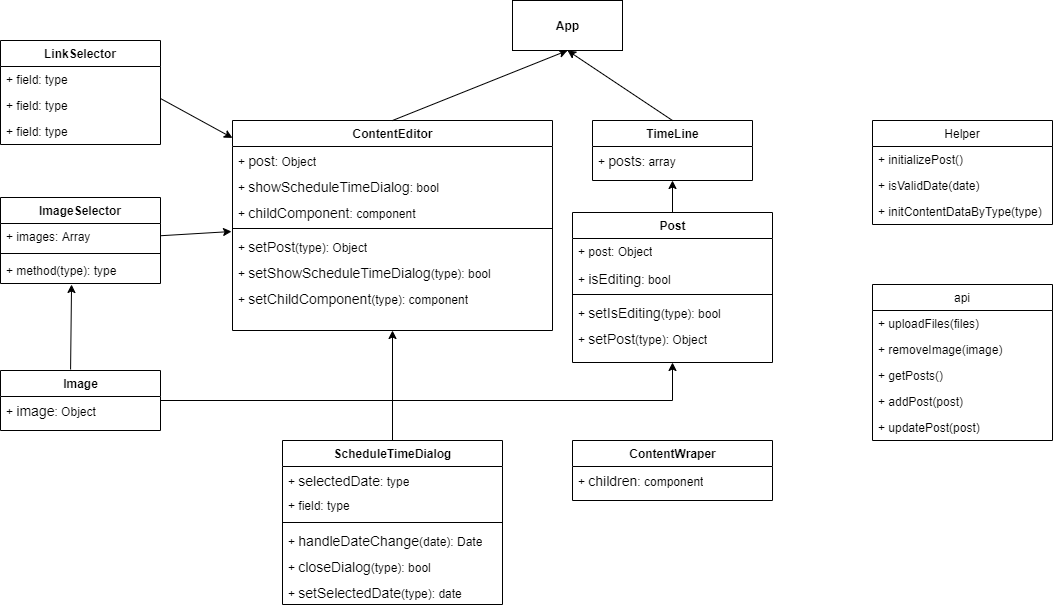

The diagram above was exported from draw.io. Its source (the exported page's mxGraphModel, read from the mxfile embedded in the PNG):
<mxGraphModel dx="1422" dy="794" grid="1" gridSize="10" guides="1" tooltips="1" connect="1" arrows="1" fold="1" page="1" pageScale="1" pageWidth="1100" pageHeight="850" background="#ffffff" math="0" shadow="0">
  <root>
    <mxCell id="0" />
    <mxCell id="1" parent="0" />
    <mxCell id="7rUgouy2Fmt3-AHfI8oP-17" value="" style="endArrow=classic;html=1;exitX=0.5;exitY=0;exitDx=0;exitDy=0;entryX=0.5;entryY=1;entryDx=0;entryDy=0;fontFamily=Helvetica;" parent="1" source="78961159f06e98e8-95" target="e2DtT1ePfnhZPl8Z-0WE-3" edge="1">
      <mxGeometry width="50" height="50" relative="1" as="geometry">
        <mxPoint x="790" y="480" as="sourcePoint" />
        <mxPoint x="540" y="257" as="targetPoint" />
      </mxGeometry>
    </mxCell>
    <mxCell id="7rUgouy2Fmt3-AHfI8oP-18" value="" style="endArrow=classic;html=1;entryX=0.5;entryY=1;entryDx=0;entryDy=0;exitX=0.5;exitY=0;exitDx=0;exitDy=0;fontFamily=Helvetica;" parent="1" target="e2DtT1ePfnhZPl8Z-0WE-3" edge="1" source="78961159f06e98e8-82">
      <mxGeometry width="50" height="50" relative="1" as="geometry">
        <mxPoint x="320" y="303" as="sourcePoint" />
        <mxPoint x="550" y="160" as="targetPoint" />
      </mxGeometry>
    </mxCell>
    <mxCell id="e2DtT1ePfnhZPl8Z-0WE-3" value="&lt;b&gt;App&lt;/b&gt;" style="html=1;fontFamily=Helvetica;" vertex="1" parent="1">
      <mxGeometry x="520" y="40" width="110" height="50" as="geometry" />
    </mxCell>
    <mxCell id="e2DtT1ePfnhZPl8Z-0WE-60" value="" style="endArrow=classic;html=1;entryX=0.5;entryY=1;entryDx=0;entryDy=0;fontFamily=Helvetica;" edge="1" parent="1" source="e2DtT1ePfnhZPl8Z-0WE-54" target="78961159f06e98e8-95">
      <mxGeometry width="50" height="50" relative="1" as="geometry">
        <mxPoint x="740" y="489.28932188134524" as="sourcePoint" />
        <mxPoint x="740" y="439.28932188134524" as="targetPoint" />
      </mxGeometry>
    </mxCell>
    <mxCell id="e2DtT1ePfnhZPl8Z-0WE-61" value="" style="endArrow=classic;html=1;exitX=0.5;exitY=0;exitDx=0;exitDy=0;entryX=0.5;entryY=1;entryDx=0;entryDy=0;fontFamily=Helvetica;" edge="1" parent="1" source="78961159f06e98e8-108" target="78961159f06e98e8-82">
      <mxGeometry width="50" height="50" relative="1" as="geometry">
        <mxPoint x="380" y="720" as="sourcePoint" />
        <mxPoint x="430" y="670" as="targetPoint" />
      </mxGeometry>
    </mxCell>
    <mxCell id="e2DtT1ePfnhZPl8Z-0WE-64" value="" style="endArrow=classic;html=1;exitX=1;exitY=0.231;exitDx=0;exitDy=0;exitPerimeter=0;fontFamily=Helvetica;" edge="1" parent="1" source="e2DtT1ePfnhZPl8Z-0WE-32" target="78961159f06e98e8-82">
      <mxGeometry width="50" height="50" relative="1" as="geometry">
        <mxPoint x="160" y="607" as="sourcePoint" />
        <mxPoint x="230.71067811865476" y="557" as="targetPoint" />
      </mxGeometry>
    </mxCell>
    <mxCell id="78961159f06e98e8-82" value="ContentEditor" style="swimlane;html=1;fontStyle=1;align=center;verticalAlign=top;childLayout=stackLayout;horizontal=1;startSize=26;horizontalStack=0;resizeParent=1;resizeLast=0;collapsible=1;marginBottom=0;swimlaneFillColor=#ffffff;rounded=0;shadow=0;comic=0;labelBackgroundColor=none;strokeWidth=1;fillColor=none;fontFamily=Helvetica;fontSize=12" parent="1" vertex="1">
      <mxGeometry x="240" y="160" width="320" height="210" as="geometry" />
    </mxCell>
    <mxCell id="78961159f06e98e8-83" value="+&amp;nbsp;&lt;span style=&quot;font-size: 14px;&quot;&gt;post&lt;/span&gt;&lt;span&gt;: Object&lt;/span&gt;" style="text;html=1;strokeColor=none;fillColor=none;align=left;verticalAlign=top;spacingLeft=4;spacingRight=4;whiteSpace=wrap;overflow=hidden;rotatable=0;points=[[0,0.5],[1,0.5]];portConstraint=eastwest;fontFamily=Helvetica;" parent="78961159f06e98e8-82" vertex="1">
      <mxGeometry y="26" width="320" height="26" as="geometry" />
    </mxCell>
    <mxCell id="78961159f06e98e8-84" value="+&amp;nbsp;&lt;span style=&quot;font-size: 14px;&quot;&gt;showScheduleTimeDialog&lt;/span&gt;&lt;span&gt;: bool&lt;/span&gt;" style="text;html=1;strokeColor=none;fillColor=none;align=left;verticalAlign=top;spacingLeft=4;spacingRight=4;whiteSpace=wrap;overflow=hidden;rotatable=0;points=[[0,0.5],[1,0.5]];portConstraint=eastwest;fontFamily=Helvetica;" parent="78961159f06e98e8-82" vertex="1">
      <mxGeometry y="52" width="320" height="26" as="geometry" />
    </mxCell>
    <mxCell id="78961159f06e98e8-87" value="+&amp;nbsp;&lt;span style=&quot;font-size: 14px;&quot;&gt;childComponent&lt;/span&gt;&lt;span&gt;: component&lt;/span&gt;" style="text;html=1;strokeColor=none;fillColor=none;align=left;verticalAlign=top;spacingLeft=4;spacingRight=4;whiteSpace=wrap;overflow=hidden;rotatable=0;points=[[0,0.5],[1,0.5]];portConstraint=eastwest;fontFamily=Helvetica;" parent="78961159f06e98e8-82" vertex="1">
      <mxGeometry y="78" width="320" height="26" as="geometry" />
    </mxCell>
    <mxCell id="78961159f06e98e8-90" value="" style="line;html=1;strokeWidth=1;fillColor=none;align=left;verticalAlign=middle;spacingTop=-1;spacingLeft=3;spacingRight=3;rotatable=0;labelPosition=right;points=[];portConstraint=eastwest;fontFamily=Helvetica;" parent="78961159f06e98e8-82" vertex="1">
      <mxGeometry y="104" width="320" height="8" as="geometry" />
    </mxCell>
    <mxCell id="78961159f06e98e8-91" value="+&amp;nbsp;&lt;span style=&quot;font-size: 14px;&quot;&gt;setPost&lt;/span&gt;&lt;span&gt;(type): Object&lt;/span&gt;" style="text;html=1;strokeColor=none;fillColor=none;align=left;verticalAlign=top;spacingLeft=4;spacingRight=4;whiteSpace=wrap;overflow=hidden;rotatable=0;points=[[0,0.5],[1,0.5]];portConstraint=eastwest;fontFamily=Helvetica;" parent="78961159f06e98e8-82" vertex="1">
      <mxGeometry y="112" width="320" height="26" as="geometry" />
    </mxCell>
    <mxCell id="78961159f06e98e8-94" value="+&amp;nbsp;&lt;span style=&quot;font-size: 14px;&quot;&gt;setShowScheduleTimeDialog&lt;/span&gt;&lt;span&gt;(type): bool&lt;/span&gt;" style="text;html=1;strokeColor=none;fillColor=none;align=left;verticalAlign=top;spacingLeft=4;spacingRight=4;whiteSpace=wrap;overflow=hidden;rotatable=0;points=[[0,0.5],[1,0.5]];portConstraint=eastwest;fontFamily=Helvetica;" parent="78961159f06e98e8-82" vertex="1">
      <mxGeometry y="138" width="320" height="26" as="geometry" />
    </mxCell>
    <mxCell id="e2DtT1ePfnhZPl8Z-0WE-34" value="+&amp;nbsp;&lt;span style=&quot;font-size: 14px;&quot;&gt;setChildComponent&lt;/span&gt;&lt;span&gt;(type): component&lt;/span&gt;" style="text;html=1;strokeColor=none;fillColor=none;align=left;verticalAlign=top;spacingLeft=4;spacingRight=4;whiteSpace=wrap;overflow=hidden;rotatable=0;points=[[0,0.5],[1,0.5]];portConstraint=eastwest;fontFamily=Helvetica;" vertex="1" parent="78961159f06e98e8-82">
      <mxGeometry y="164" width="320" height="26" as="geometry" />
    </mxCell>
    <mxCell id="78961159f06e98e8-95" value="TimeLine" style="swimlane;html=1;fontStyle=1;align=center;verticalAlign=top;childLayout=stackLayout;horizontal=1;startSize=26;horizontalStack=0;resizeParent=1;resizeLast=0;collapsible=1;marginBottom=0;swimlaneFillColor=#ffffff;rounded=0;shadow=0;comic=0;labelBackgroundColor=none;strokeWidth=1;fillColor=none;fontFamily=Helvetica;fontSize=12" parent="1" vertex="1">
      <mxGeometry x="600" y="160" width="160" height="60" as="geometry" />
    </mxCell>
    <mxCell id="78961159f06e98e8-96" value="+&amp;nbsp;&lt;span style=&quot;font-size: 14px;&quot;&gt;posts&lt;/span&gt;&lt;span&gt;: array&lt;/span&gt;" style="text;html=1;strokeColor=none;fillColor=none;align=left;verticalAlign=top;spacingLeft=4;spacingRight=4;whiteSpace=wrap;overflow=hidden;rotatable=0;points=[[0,0.5],[1,0.5]];portConstraint=eastwest;fontFamily=Helvetica;" parent="78961159f06e98e8-95" vertex="1">
      <mxGeometry y="26" width="160" height="26" as="geometry" />
    </mxCell>
    <mxCell id="e2DtT1ePfnhZPl8Z-0WE-54" value="Post" style="swimlane;html=1;fontStyle=1;align=center;verticalAlign=top;childLayout=stackLayout;horizontal=1;startSize=26;horizontalStack=0;resizeParent=1;resizeLast=0;collapsible=1;marginBottom=0;swimlaneFillColor=#ffffff;rounded=0;shadow=0;comic=0;labelBackgroundColor=none;strokeWidth=1;fillColor=none;fontFamily=Helvetica;fontSize=12" vertex="1" parent="1">
      <mxGeometry x="580" y="252" width="200" height="150" as="geometry" />
    </mxCell>
    <mxCell id="e2DtT1ePfnhZPl8Z-0WE-55" value="+ post: Object" style="text;html=1;strokeColor=none;fillColor=none;align=left;verticalAlign=top;spacingLeft=4;spacingRight=4;whiteSpace=wrap;overflow=hidden;rotatable=0;points=[[0,0.5],[1,0.5]];portConstraint=eastwest;fontFamily=Helvetica;" vertex="1" parent="e2DtT1ePfnhZPl8Z-0WE-54">
      <mxGeometry y="26" width="200" height="26" as="geometry" />
    </mxCell>
    <mxCell id="e2DtT1ePfnhZPl8Z-0WE-56" value="+&amp;nbsp;&lt;span style=&quot;font-size: 14px;&quot;&gt;isEditing&lt;/span&gt;&lt;span&gt;: bool&lt;/span&gt;" style="text;html=1;strokeColor=none;fillColor=none;align=left;verticalAlign=top;spacingLeft=4;spacingRight=4;whiteSpace=wrap;overflow=hidden;rotatable=0;points=[[0,0.5],[1,0.5]];portConstraint=eastwest;fontFamily=Helvetica;" vertex="1" parent="e2DtT1ePfnhZPl8Z-0WE-54">
      <mxGeometry y="52" width="200" height="26" as="geometry" />
    </mxCell>
    <mxCell id="e2DtT1ePfnhZPl8Z-0WE-57" value="" style="line;html=1;strokeWidth=1;fillColor=none;align=left;verticalAlign=middle;spacingTop=-1;spacingLeft=3;spacingRight=3;rotatable=0;labelPosition=right;points=[];portConstraint=eastwest;fontFamily=Helvetica;" vertex="1" parent="e2DtT1ePfnhZPl8Z-0WE-54">
      <mxGeometry y="78" width="200" height="8" as="geometry" />
    </mxCell>
    <mxCell id="e2DtT1ePfnhZPl8Z-0WE-58" value="+&amp;nbsp;&lt;span style=&quot;font-size: 14px;&quot;&gt;setIsEditing&lt;/span&gt;&lt;span&gt;(type): bool&lt;/span&gt;" style="text;html=1;strokeColor=none;fillColor=none;align=left;verticalAlign=top;spacingLeft=4;spacingRight=4;whiteSpace=wrap;overflow=hidden;rotatable=0;points=[[0,0.5],[1,0.5]];portConstraint=eastwest;fontFamily=Helvetica;" vertex="1" parent="e2DtT1ePfnhZPl8Z-0WE-54">
      <mxGeometry y="86" width="200" height="26" as="geometry" />
    </mxCell>
    <mxCell id="e2DtT1ePfnhZPl8Z-0WE-59" value="+&amp;nbsp;&lt;span style=&quot;font-size: 14px;&quot;&gt;setPost&lt;/span&gt;&lt;span&gt;(type): Object&lt;/span&gt;" style="text;html=1;strokeColor=none;fillColor=none;align=left;verticalAlign=top;spacingLeft=4;spacingRight=4;whiteSpace=wrap;overflow=hidden;rotatable=0;points=[[0,0.5],[1,0.5]];portConstraint=eastwest;fontFamily=Helvetica;" vertex="1" parent="e2DtT1ePfnhZPl8Z-0WE-54">
      <mxGeometry y="112" width="200" height="26" as="geometry" />
    </mxCell>
    <mxCell id="78961159f06e98e8-108" value="ScheduleTimeDialog" style="swimlane;html=1;fontStyle=1;align=center;verticalAlign=top;childLayout=stackLayout;horizontal=1;startSize=26;horizontalStack=0;resizeParent=1;resizeLast=0;collapsible=1;marginBottom=0;swimlaneFillColor=#ffffff;rounded=0;shadow=0;comic=0;labelBackgroundColor=none;strokeWidth=1;fillColor=none;fontFamily=Helvetica;fontSize=12" parent="1" vertex="1">
      <mxGeometry x="290" y="480" width="220" height="164" as="geometry" />
    </mxCell>
    <mxCell id="78961159f06e98e8-109" value="+&amp;nbsp;&lt;span style=&quot;font-size: 14px;&quot;&gt;selectedDate&lt;/span&gt;&lt;span&gt;: type&lt;/span&gt;" style="text;html=1;strokeColor=none;fillColor=none;align=left;verticalAlign=top;spacingLeft=4;spacingRight=4;whiteSpace=wrap;overflow=hidden;rotatable=0;points=[[0,0.5],[1,0.5]];portConstraint=eastwest;fontFamily=Helvetica;" parent="78961159f06e98e8-108" vertex="1">
      <mxGeometry y="26" width="220" height="26" as="geometry" />
    </mxCell>
    <mxCell id="78961159f06e98e8-110" value="+ field: type" style="text;html=1;strokeColor=none;fillColor=none;align=left;verticalAlign=top;spacingLeft=4;spacingRight=4;whiteSpace=wrap;overflow=hidden;rotatable=0;points=[[0,0.5],[1,0.5]];portConstraint=eastwest;fontFamily=Helvetica;" parent="78961159f06e98e8-108" vertex="1">
      <mxGeometry y="52" width="220" height="26" as="geometry" />
    </mxCell>
    <mxCell id="78961159f06e98e8-116" value="" style="line;html=1;strokeWidth=1;fillColor=none;align=left;verticalAlign=middle;spacingTop=-1;spacingLeft=3;spacingRight=3;rotatable=0;labelPosition=right;points=[];portConstraint=eastwest;fontFamily=Helvetica;" parent="78961159f06e98e8-108" vertex="1">
      <mxGeometry y="78" width="220" height="8" as="geometry" />
    </mxCell>
    <mxCell id="78961159f06e98e8-117" value="+&amp;nbsp;&lt;span style=&quot;font-size: 14px;&quot;&gt;handleDateChange&lt;/span&gt;&lt;span&gt;(date): Date&lt;/span&gt;" style="text;html=1;strokeColor=none;fillColor=none;align=left;verticalAlign=top;spacingLeft=4;spacingRight=4;whiteSpace=wrap;overflow=hidden;rotatable=0;points=[[0,0.5],[1,0.5]];portConstraint=eastwest;fontFamily=Helvetica;" parent="78961159f06e98e8-108" vertex="1">
      <mxGeometry y="86" width="220" height="26" as="geometry" />
    </mxCell>
    <mxCell id="e2DtT1ePfnhZPl8Z-0WE-80" value="+&amp;nbsp;&lt;span style=&quot;font-size: 14px;&quot;&gt;closeDialog&lt;/span&gt;&lt;span&gt;(type): bool&lt;/span&gt;" style="text;html=1;strokeColor=none;fillColor=none;align=left;verticalAlign=top;spacingLeft=4;spacingRight=4;whiteSpace=wrap;overflow=hidden;rotatable=0;points=[[0,0.5],[1,0.5]];portConstraint=eastwest;fontFamily=Helvetica;" vertex="1" parent="78961159f06e98e8-108">
      <mxGeometry y="112" width="220" height="26" as="geometry" />
    </mxCell>
    <mxCell id="e2DtT1ePfnhZPl8Z-0WE-81" value="+&amp;nbsp;&lt;span style=&quot;font-size: 14px;&quot;&gt;setSelectedDate&lt;/span&gt;&lt;span&gt;(type): date&lt;/span&gt;" style="text;html=1;strokeColor=none;fillColor=none;align=left;verticalAlign=top;spacingLeft=4;spacingRight=4;whiteSpace=wrap;overflow=hidden;rotatable=0;points=[[0,0.5],[1,0.5]];portConstraint=eastwest;fontFamily=Helvetica;" vertex="1" parent="78961159f06e98e8-108">
      <mxGeometry y="138" width="220" height="26" as="geometry" />
    </mxCell>
    <mxCell id="e2DtT1ePfnhZPl8Z-0WE-65" value="ContentWraper" style="swimlane;html=1;fontStyle=1;align=center;verticalAlign=top;childLayout=stackLayout;horizontal=1;startSize=26;horizontalStack=0;resizeParent=1;resizeLast=0;collapsible=1;marginBottom=0;swimlaneFillColor=#ffffff;rounded=0;shadow=0;comic=0;labelBackgroundColor=none;strokeWidth=1;fillColor=none;fontFamily=Helvetica;fontSize=12" vertex="1" parent="1">
      <mxGeometry x="580" y="480" width="200" height="60" as="geometry" />
    </mxCell>
    <mxCell id="e2DtT1ePfnhZPl8Z-0WE-66" value="+&amp;nbsp;&lt;span style=&quot;font-size: 14px;&quot;&gt;children&lt;/span&gt;&lt;span&gt;: component&lt;/span&gt;" style="text;html=1;strokeColor=none;fillColor=none;align=left;verticalAlign=top;spacingLeft=4;spacingRight=4;whiteSpace=wrap;overflow=hidden;rotatable=0;points=[[0,0.5],[1,0.5]];portConstraint=eastwest;fontFamily=Helvetica;" vertex="1" parent="e2DtT1ePfnhZPl8Z-0WE-65">
      <mxGeometry y="26" width="200" height="26" as="geometry" />
    </mxCell>
    <mxCell id="e2DtT1ePfnhZPl8Z-0WE-75" style="edgeStyle=orthogonalEdgeStyle;rounded=0;orthogonalLoop=1;jettySize=auto;html=1;fontFamily=Helvetica;" edge="1" parent="1" source="e2DtT1ePfnhZPl8Z-0WE-70" target="e2DtT1ePfnhZPl8Z-0WE-54">
      <mxGeometry relative="1" as="geometry" />
    </mxCell>
    <mxCell id="e2DtT1ePfnhZPl8Z-0WE-70" value="Image" style="swimlane;html=1;fontStyle=1;align=center;verticalAlign=top;childLayout=stackLayout;horizontal=1;startSize=26;horizontalStack=0;resizeParent=1;resizeLast=0;collapsible=1;marginBottom=0;swimlaneFillColor=#ffffff;rounded=0;shadow=0;comic=0;labelBackgroundColor=none;strokeWidth=1;fillColor=none;fontFamily=Helvetica;fontSize=12" vertex="1" parent="1">
      <mxGeometry x="8" y="410" width="160" height="60" as="geometry" />
    </mxCell>
    <mxCell id="e2DtT1ePfnhZPl8Z-0WE-71" value="+&amp;nbsp;&lt;span style=&quot;font-size: 14px;&quot;&gt;image&lt;/span&gt;&lt;span&gt;: Object&lt;/span&gt;" style="text;html=1;strokeColor=none;fillColor=none;align=left;verticalAlign=top;spacingLeft=4;spacingRight=4;whiteSpace=wrap;overflow=hidden;rotatable=0;points=[[0,0.5],[1,0.5]];portConstraint=eastwest;fontFamily=Helvetica;" vertex="1" parent="e2DtT1ePfnhZPl8Z-0WE-70">
      <mxGeometry y="26" width="160" height="26" as="geometry" />
    </mxCell>
    <mxCell id="e2DtT1ePfnhZPl8Z-0WE-26" value="ImageSelector" style="swimlane;fontStyle=1;align=center;verticalAlign=top;childLayout=stackLayout;horizontal=1;startSize=26;horizontalStack=0;resizeParent=1;resizeParentMax=0;resizeLast=0;collapsible=1;marginBottom=0;fontFamily=Helvetica;" vertex="1" parent="1">
      <mxGeometry x="8" y="237" width="160" height="86" as="geometry" />
    </mxCell>
    <mxCell id="e2DtT1ePfnhZPl8Z-0WE-27" value="+ images: Array" style="text;strokeColor=none;fillColor=none;align=left;verticalAlign=top;spacingLeft=4;spacingRight=4;overflow=hidden;rotatable=0;points=[[0,0.5],[1,0.5]];portConstraint=eastwest;fontFamily=Helvetica;" vertex="1" parent="e2DtT1ePfnhZPl8Z-0WE-26">
      <mxGeometry y="26" width="160" height="26" as="geometry" />
    </mxCell>
    <mxCell id="e2DtT1ePfnhZPl8Z-0WE-28" value="" style="line;strokeWidth=1;fillColor=none;align=left;verticalAlign=middle;spacingTop=-1;spacingLeft=3;spacingRight=3;rotatable=0;labelPosition=right;points=[];portConstraint=eastwest;fontFamily=Helvetica;" vertex="1" parent="e2DtT1ePfnhZPl8Z-0WE-26">
      <mxGeometry y="52" width="160" height="8" as="geometry" />
    </mxCell>
    <mxCell id="e2DtT1ePfnhZPl8Z-0WE-29" value="+ method(type): type" style="text;strokeColor=none;fillColor=none;align=left;verticalAlign=top;spacingLeft=4;spacingRight=4;overflow=hidden;rotatable=0;points=[[0,0.5],[1,0.5]];portConstraint=eastwest;fontFamily=Helvetica;" vertex="1" parent="e2DtT1ePfnhZPl8Z-0WE-26">
      <mxGeometry y="60" width="160" height="26" as="geometry" />
    </mxCell>
    <mxCell id="e2DtT1ePfnhZPl8Z-0WE-79" value="" style="endArrow=classic;html=1;entryX=0.444;entryY=1.038;entryDx=0;entryDy=0;entryPerimeter=0;exitX=0.438;exitY=-0.017;exitDx=0;exitDy=0;exitPerimeter=0;fontFamily=Helvetica;" edge="1" parent="1" source="e2DtT1ePfnhZPl8Z-0WE-70" target="e2DtT1ePfnhZPl8Z-0WE-29">
      <mxGeometry width="50" height="50" relative="1" as="geometry">
        <mxPoint x="60" y="410" as="sourcePoint" />
        <mxPoint x="110" y="360" as="targetPoint" />
      </mxGeometry>
    </mxCell>
    <mxCell id="e2DtT1ePfnhZPl8Z-0WE-11" value="Helper" style="swimlane;fontStyle=0;childLayout=stackLayout;horizontal=1;startSize=26;fillColor=none;horizontalStack=0;resizeParent=1;resizeParentMax=0;resizeLast=0;collapsible=1;marginBottom=0;fontFamily=Helvetica;" vertex="1" parent="1">
      <mxGeometry x="880" y="160" width="180" height="104" as="geometry" />
    </mxCell>
    <mxCell id="e2DtT1ePfnhZPl8Z-0WE-12" value="+ initializePost()" style="text;strokeColor=none;fillColor=none;align=left;verticalAlign=top;spacingLeft=4;spacingRight=4;overflow=hidden;rotatable=0;points=[[0,0.5],[1,0.5]];portConstraint=eastwest;fontFamily=Helvetica;" vertex="1" parent="e2DtT1ePfnhZPl8Z-0WE-11">
      <mxGeometry y="26" width="180" height="26" as="geometry" />
    </mxCell>
    <mxCell id="e2DtT1ePfnhZPl8Z-0WE-13" value="+ isValidDate(date)" style="text;strokeColor=none;fillColor=none;align=left;verticalAlign=top;spacingLeft=4;spacingRight=4;overflow=hidden;rotatable=0;points=[[0,0.5],[1,0.5]];portConstraint=eastwest;fontFamily=Helvetica;" vertex="1" parent="e2DtT1ePfnhZPl8Z-0WE-11">
      <mxGeometry y="52" width="180" height="26" as="geometry" />
    </mxCell>
    <mxCell id="e2DtT1ePfnhZPl8Z-0WE-14" value="+ initContentDataByType(type)" style="text;strokeColor=none;fillColor=none;align=left;verticalAlign=top;spacingLeft=4;spacingRight=4;overflow=hidden;rotatable=0;points=[[0,0.5],[1,0.5]];portConstraint=eastwest;fontFamily=Helvetica;" vertex="1" parent="e2DtT1ePfnhZPl8Z-0WE-11">
      <mxGeometry y="78" width="180" height="26" as="geometry" />
    </mxCell>
    <mxCell id="e2DtT1ePfnhZPl8Z-0WE-19" value="api" style="swimlane;fontStyle=0;childLayout=stackLayout;horizontal=1;startSize=26;fillColor=none;horizontalStack=0;resizeParent=1;resizeParentMax=0;resizeLast=0;collapsible=1;marginBottom=0;fontFamily=Helvetica;" vertex="1" parent="1">
      <mxGeometry x="880" y="324" width="180" height="156" as="geometry" />
    </mxCell>
    <mxCell id="e2DtT1ePfnhZPl8Z-0WE-20" value="+ uploadFiles(files)" style="text;strokeColor=none;fillColor=none;align=left;verticalAlign=top;spacingLeft=4;spacingRight=4;overflow=hidden;rotatable=0;points=[[0,0.5],[1,0.5]];portConstraint=eastwest;fontFamily=Helvetica;" vertex="1" parent="e2DtT1ePfnhZPl8Z-0WE-19">
      <mxGeometry y="26" width="180" height="26" as="geometry" />
    </mxCell>
    <mxCell id="e2DtT1ePfnhZPl8Z-0WE-21" value="+ removeImage(image)" style="text;strokeColor=none;fillColor=none;align=left;verticalAlign=top;spacingLeft=4;spacingRight=4;overflow=hidden;rotatable=0;points=[[0,0.5],[1,0.5]];portConstraint=eastwest;fontFamily=Helvetica;" vertex="1" parent="e2DtT1ePfnhZPl8Z-0WE-19">
      <mxGeometry y="52" width="180" height="26" as="geometry" />
    </mxCell>
    <mxCell id="e2DtT1ePfnhZPl8Z-0WE-22" value="+ getPosts()" style="text;strokeColor=none;fillColor=none;align=left;verticalAlign=top;spacingLeft=4;spacingRight=4;overflow=hidden;rotatable=0;points=[[0,0.5],[1,0.5]];portConstraint=eastwest;fontFamily=Helvetica;" vertex="1" parent="e2DtT1ePfnhZPl8Z-0WE-19">
      <mxGeometry y="78" width="180" height="26" as="geometry" />
    </mxCell>
    <mxCell id="e2DtT1ePfnhZPl8Z-0WE-23" value="+ addPost(post)" style="text;strokeColor=none;fillColor=none;align=left;verticalAlign=top;spacingLeft=4;spacingRight=4;overflow=hidden;rotatable=0;points=[[0,0.5],[1,0.5]];portConstraint=eastwest;fontFamily=Helvetica;" vertex="1" parent="e2DtT1ePfnhZPl8Z-0WE-19">
      <mxGeometry y="104" width="180" height="26" as="geometry" />
    </mxCell>
    <mxCell id="e2DtT1ePfnhZPl8Z-0WE-24" value="+ updatePost(post)" style="text;strokeColor=none;fillColor=none;align=left;verticalAlign=top;spacingLeft=4;spacingRight=4;overflow=hidden;rotatable=0;points=[[0,0.5],[1,0.5]];portConstraint=eastwest;fontFamily=Helvetica;" vertex="1" parent="e2DtT1ePfnhZPl8Z-0WE-19">
      <mxGeometry y="130" width="180" height="26" as="geometry" />
    </mxCell>
    <mxCell id="e2DtT1ePfnhZPl8Z-0WE-30" value="LinkSelector" style="swimlane;fontStyle=1;childLayout=stackLayout;horizontal=1;startSize=26;fillColor=none;horizontalStack=0;resizeParent=1;resizeParentMax=0;resizeLast=0;collapsible=1;marginBottom=0;fontFamily=Helvetica;" vertex="1" parent="1">
      <mxGeometry x="8" y="80" width="160" height="104" as="geometry" />
    </mxCell>
    <mxCell id="e2DtT1ePfnhZPl8Z-0WE-31" value="+ field: type" style="text;strokeColor=none;fillColor=none;align=left;verticalAlign=top;spacingLeft=4;spacingRight=4;overflow=hidden;rotatable=0;points=[[0,0.5],[1,0.5]];portConstraint=eastwest;fontFamily=Helvetica;" vertex="1" parent="e2DtT1ePfnhZPl8Z-0WE-30">
      <mxGeometry y="26" width="160" height="26" as="geometry" />
    </mxCell>
    <mxCell id="e2DtT1ePfnhZPl8Z-0WE-32" value="+ field: type" style="text;strokeColor=none;fillColor=none;align=left;verticalAlign=top;spacingLeft=4;spacingRight=4;overflow=hidden;rotatable=0;points=[[0,0.5],[1,0.5]];portConstraint=eastwest;fontFamily=Helvetica;" vertex="1" parent="e2DtT1ePfnhZPl8Z-0WE-30">
      <mxGeometry y="52" width="160" height="26" as="geometry" />
    </mxCell>
    <mxCell id="e2DtT1ePfnhZPl8Z-0WE-33" value="+ field: type" style="text;strokeColor=none;fillColor=none;align=left;verticalAlign=top;spacingLeft=4;spacingRight=4;overflow=hidden;rotatable=0;points=[[0,0.5],[1,0.5]];portConstraint=eastwest;fontFamily=Helvetica;" vertex="1" parent="e2DtT1ePfnhZPl8Z-0WE-30">
      <mxGeometry y="78" width="160" height="26" as="geometry" />
    </mxCell>
    <mxCell id="e2DtT1ePfnhZPl8Z-0WE-62" value="" style="endArrow=classic;html=1;entryX=-0.003;entryY=-0.038;entryDx=0;entryDy=0;entryPerimeter=0;fontFamily=Helvetica;" edge="1" parent="1" source="e2DtT1ePfnhZPl8Z-0WE-26" target="78961159f06e98e8-91">
      <mxGeometry width="50" height="50" relative="1" as="geometry">
        <mxPoint x="180" y="267" as="sourcePoint" />
        <mxPoint x="247" y="269" as="targetPoint" />
      </mxGeometry>
    </mxCell>
  </root>
</mxGraphModel>